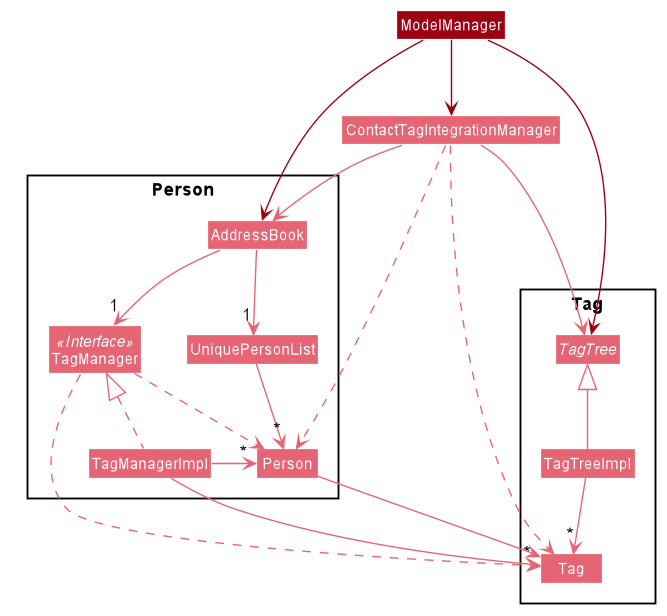

The diagram above was rendered by PlantUML. Its source (embedded in the PNG):
@startuml








skinparam BackgroundColor #FFFFFFF

skinparam Shadowing false

skinparam Class {
    FontColor #FFFFFF
    BorderThickness 1
    BorderColor #FFFFFF
    StereotypeFontColor #FFFFFF
    FontName Arial
}

skinparam Actor {
    BorderColor #000000
    Color #000000
    FontName Arial
}

skinparam Sequence {
    MessageAlign center
    BoxFontSize 15
    BoxPadding 0
    BoxFontColor #FFFFFF
    FontName Arial
}

skinparam Participant {
    FontColor #FFFFFFF
    Padding 20
}

skinparam MinClassWidth 50
skinparam ParticipantPadding 10
skinparam Shadowing false
skinparam DefaultTextAlignment center
skinparam packageStyle Rectangle

hide footbox
hide members
hide circle
skinparam arrowThickness 1.1
skinparam arrowColor #e66574
skinparam classBackgroundColor #e66574

Package Person {
Class AddressBook
Class UniquePersonList
Interface TagManager <<Interface>>
Class TagManager
Class TagManagerImpl
Class Person
}

Package Tag {
Abstract Class TagTree
Class TagTreeImpl
Class Tag
}

ContactTagIntegrationManager -down-> AddressBook
ContactTagIntegrationManager -down-> TagTree
ContactTagIntegrationManager ..> Tag
ContactTagIntegrationManager ..> Person

AddressBook -down-> "1" UniquePersonList
AddressBook -down-> "1" TagManager

TagManager ..> Person
TagManager ..> Tag

TagManagerImpl .up.|> TagManager
TagManagerImpl -right-> "*" Person
TagManagerImpl -right-> "*" Tag

UniquePersonList -down-> "*" Person

TagTreeImpl -up-|> TagTree
TagTreeImpl --> "*" Tag

Person --> Tag

Class ModelManager #9D0012
ModelManager -down-> ContactTagIntegrationManager #9D0012
ModelManager -down-> TagTree #9D0012
ModelManager -down-> AddressBook #9D0012

@enduml